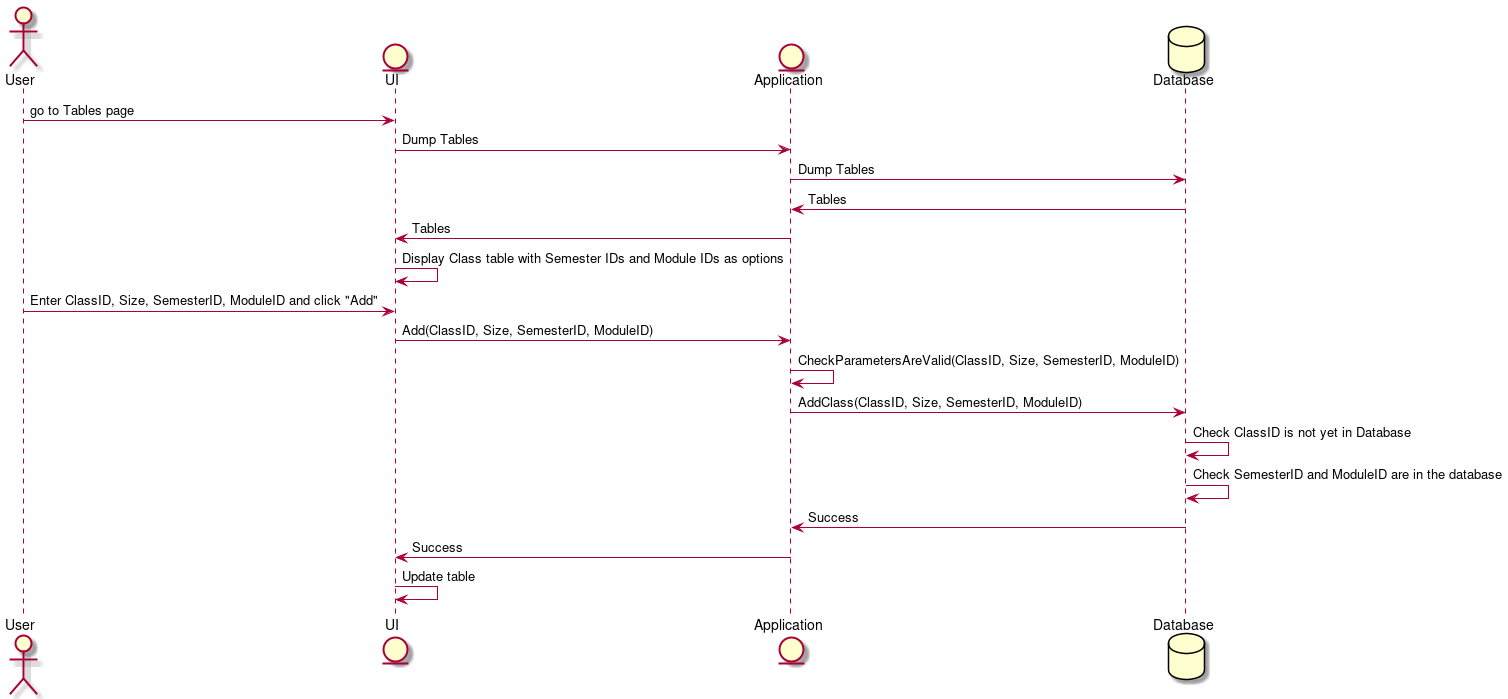

The diagram above was rendered by PlantUML. Its source (embedded in the PNG):
@startuml

actor User
entity UI
entity Application
database Database

User -> UI: go to Tables page
UI -> Application: Dump Tables
Application -> Database: Dump Tables
Application <- Database: Tables
UI <- Application: Tables
UI -> UI: Display Class table with Semester IDs and Module IDs as options
User -> UI: Enter ClassID, Size, SemesterID, ModuleID and click "Add"
UI -> Application: Add(ClassID, Size, SemesterID, ModuleID)
Application -> Application: CheckParametersAreValid(ClassID, Size, SemesterID, ModuleID)
Application -> Database: AddClass(ClassID, Size, SemesterID, ModuleID)
Database -> Database: Check ClassID is not yet in Database
Database -> Database: Check SemesterID and ModuleID are in the database
Application <- Database: Success
UI <- Application: Success
UI -> UI: Update table

@enduml